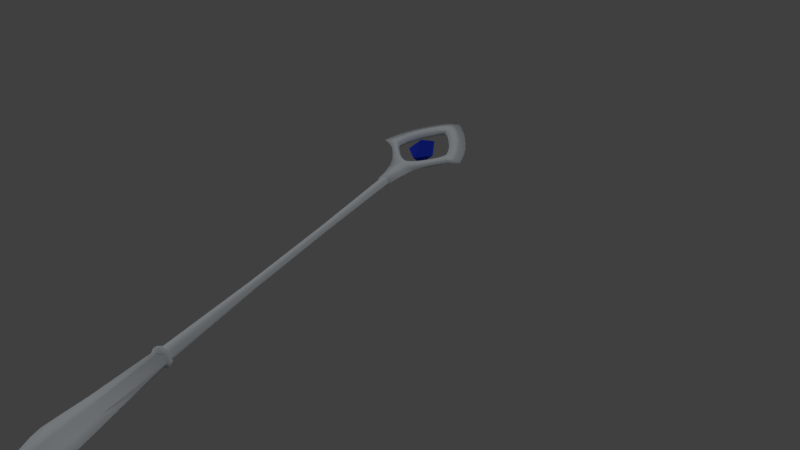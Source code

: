 # Source: Staff.blend  (saved by Blender 2.72.0; exported with 4.5.12 LTS)
import bpy
from mathutils import Matrix  # noqa: F401  (used for matrix-valued properties, if any)

bpy.ops.wm.read_factory_settings(use_empty=True)
scene = bpy.context.scene
scene.name = 'Scene'

# ---- collections
col_collection_1 = bpy.data.collections.new('Collection 1'); scene.collection.children.link(col_collection_1)

# ---- materials (node trees are filled in below, after node groups)
mat_staff_materiale = bpy.data.materials.new('Staff materiale')
mat_staff_materiale.alpha_threshold = 0.0
mat_staff_materiale.use_transparent_shadow = False
mat_staff_materiale.preview_render_type = 'CUBE'
mat_staff_materiale.diffuse_color = (0.6963, 0.753, 0.8, 1.0)
mat_staff_materiale.specular_color = (0.2109, 0.2258, 0.2738)
mat_staff_materiale.roughness = 0.5
mat_staff_materiale.specular_intensity = 0.187
mat_crystal_material = bpy.data.materials.new('Crystal material')
mat_crystal_material.alpha_threshold = 0.0
mat_crystal_material.use_transparent_shadow = False
mat_crystal_material.preview_render_type = 'CUBE'
mat_crystal_material.diffuse_color = (0.01684, 0.0406, 0.5926, 1.0)
mat_crystal_material.specular_color = (0.08194, 0.144, 1.0)
mat_crystal_material.roughness = 0.5
mat_crystal_material.specular_intensity = 0.27

# ---- material node trees

# ---- world
world_world = bpy.data.worlds.new('World'); scene.world = world_world
world_world.color = (0.05088, 0.05088, 0.05088)
world_world.use_sun_shadow = False
world_world.sun_shadow_jitter_overblur = 0.0
world_world.cycles.sampling_method = 'MANUAL'
world_world.cycles.sample_map_resolution = 256

# ---- cameras
cam_camera = bpy.data.cameras.new('Camera')
cam_camera.clip_end = 100.0
cam_camera.lens = 35.0
cam_camera.sensor_width = 32.0
cam_camera.sensor_height = 18.0
cam_camera.ortho_scale = 7.314
cam_camera.dof.focus_distance = 0.0
cam_camera.dof.aperture_fstop = 128.0

# ---- lights
light_lamp_002 = bpy.data.lights.new('Lamp.002', 'POINT')
light_lamp_002.transmission_factor = 0.0
light_lamp_002.cutoff_distance = 30.0
light_lamp_002.energy = 100.0
light_lamp_002.shadow_buffer_clip_start = 1.001
light_lamp_002.shadow_soft_size = 0.1
light_lamp_002.shadow_maximum_resolution = 0.006
light_lamp_002.use_absolute_resolution = True
light_lamp_002.cycles.use_multiple_importance_sampling = False
light_lamp_001 = bpy.data.lights.new('Lamp.001', 'POINT')
light_lamp_001.transmission_factor = 0.0
light_lamp_001.cutoff_distance = 30.0
light_lamp_001.energy = 100.0
light_lamp_001.shadow_buffer_clip_start = 1.001
light_lamp_001.shadow_soft_size = 0.1
light_lamp_001.shadow_maximum_resolution = 0.006
light_lamp_001.use_absolute_resolution = True
light_lamp_001.cycles.use_multiple_importance_sampling = False
light_lamp = bpy.data.lights.new('Lamp', 'POINT')
light_lamp.transmission_factor = 0.0
light_lamp.cutoff_distance = 30.0
light_lamp.energy = 100.0
light_lamp.shadow_buffer_clip_start = 1.001
light_lamp.shadow_soft_size = 0.1
light_lamp.shadow_maximum_resolution = 0.006
light_lamp.use_absolute_resolution = True
light_lamp.cycles.use_multiple_importance_sampling = False

# ---- meshes
me_cube = bpy.data.meshes.new('Cube')
me_cube.from_pydata([(0.01459, -0.9101, 0.01404), (0.01061, 0.07517, 0.009652), (0.005664, 0.07517, 0.01358), (0.007979, -0.9101, 0.01952), (0.0195, -0.9101, 0.007702), (0.01444, 0.07517, 0.004835), (0.009012, -0.5817, 0.008547), (0.008175, -0.2533, 0.007614), (0.004896, -0.5817, 0.01192), (0.004407, -0.2533, 0.01066), (0.0121, -0.5817, 0.004588), (0.01104, -0.2533, 0.003971), (-3.139e-10, -0.9101, 0.02296), (-3.058e-10, 0.07517, 0.01524), (-0.01459, -0.9101, 0.01404), (-0.01061, 0.07517, 0.009652), (-0.005664, 0.07517, 0.01358), (-0.007979, -0.9101, 0.01952), (-0.0195, -0.9101, 0.007702), (-0.01444, 0.07517, 0.004835), (-2.587e-10, -0.2533, 0.01221), (-3.013e-10, -0.5817, 0.01386), (-0.009012, -0.5817, 0.008547), (-0.008175, -0.2533, 0.007614), (-0.004896, -0.5817, 0.01192), (-0.004407, -0.2533, 0.01066), (-0.0121, -0.5817, 0.004588), (-0.01104, -0.2533, 0.003971), (0.02236, -0.9101, -5.687e-11), (0.01642, 0.07517, -9.874e-11), (0.01459, -0.9101, -0.01404), (0.01061, 0.07517, -0.009652), (0.005664, 0.07517, -0.01358), (0.007979, -0.9101, -0.01952), (0.0195, -0.9101, -0.007702), (0.01444, 0.07517, -0.004835), (0.01384, -0.5817, 3.593e-11), (0.0126, -0.2533, -1.587e-10), (0.009012, -0.5817, -0.008547), (0.008175, -0.2533, -0.007614), (0.004896, -0.5817, -0.01192), (0.004407, -0.2533, -0.01066), (0.0121, -0.5817, -0.004588), (0.01104, -0.2533, -0.003971), (-3.139e-10, -0.9101, -0.02296), (-0.02236, -0.9101, -5.687e-11), (-3.058e-10, 0.07517, -0.01524), (-0.01642, 0.07517, -9.874e-11), (-0.01459, -0.9101, -0.01404), (-0.01061, 0.07517, -0.009652), (-0.005664, 0.07517, -0.01358), (-0.007979, -0.9101, -0.01952), (-0.0195, -0.9101, -0.007702), (-0.01444, 0.07517, -0.004835), (-2.587e-10, -0.2533, -0.01221), (-3.013e-10, -0.5817, -0.01386), (-0.01384, -0.5817, 3.593e-11), (-0.0126, -0.2533, -1.587e-10), (-0.009012, -0.5817, -0.008547), (-0.008175, -0.2533, -0.007614), (-0.004896, -0.5817, -0.01192), (-0.004407, -0.2533, -0.01066), (-0.0121, -0.5817, -0.004588), (-0.01104, -0.2533, -0.003971), (0.01509, 0.2019, 0.0147), (0.02841, 0.2106, 0.0147), (0.04209, 0.2231, 0.0147), (0.06552, 0.25, 0.0147), (0.0816, 0.2722, 0.0147), (0.08944, 0.2875, 0.0147), (0.09478, 0.3032, 0.0147), (0.09104, 0.3212, 0.0147), (0.08719, 0.3381, 0.0147), (0.07727, 0.3641, 0.0147), (0.06346, 0.3937, 0.0147), (0.05028, 0.4156, 0.0147), (0.03854, 0.4335, 0.0147), (0.02607, 0.4517, 0.0147), (0.01278, 0.4655, 0.0147), (-3.139e-10, 0.0742, 0.02345), (-3.139e-10, 0.1121, 0.01849), (-3.139e-10, 0.1702, 0.01577), (-3.139e-10, 0.1956, 0.0147), (-0.01509, 0.2019, 0.0147), (-0.02841, 0.2106, 0.0147), (-0.04209, 0.2231, 0.0147), (-0.06552, 0.25, 0.0147), (-0.0816, 0.2722, 0.0147), (-0.08944, 0.2875, 0.0147), (-0.09478, 0.3032, 0.0147), (-0.09104, 0.3212, 0.0147), (-0.08719, 0.3381, 0.0147), (-0.07727, 0.3641, 0.0147), (-0.06346, 0.3937, 0.0147), (-0.05028, 0.4156, 0.0147), (-0.03854, 0.4335, 0.0147), (-0.02607, 0.4517, 0.0147), (-0.01278, 0.4655, 0.0147), (-3.139e-10, 0.4766, 0.0147), (0.02477, 0.07099, -1.311e-10), (0.02783, 0.1097, -1.311e-10), (0.03722, 0.154, -1.311e-10), (0.04009, 0.1682, -1.311e-10), (0.04637, 0.1834, -1.311e-10), (0.01509, 0.2019, -0.0147), (0.02841, 0.2106, -0.0147), (0.05428, 0.2022, -1.311e-10), (0.06318, 0.2185, -1.311e-10), (0.04209, 0.2231, -0.0147), (0.06552, 0.25, -0.0147), (0.08079, 0.2463, -1.311e-10), (0.1002, 0.2717, -1.311e-10), (0.0816, 0.2722, -0.0147), (0.08944, 0.2875, -0.0147), (0.1178, 0.2871, -1.311e-10), (0.1493, 0.3043, -1.311e-10), (0.09478, 0.3032, -0.0147), (0.09104, 0.3212, -0.0147), (0.1361, 0.3529, -1.311e-10), (0.1176, 0.3982, -1.311e-10), (0.08719, 0.3381, -0.0147), (0.07727, 0.3641, -0.0147), (0.09967, 0.432, -1.311e-10), (0.08256, 0.4601, -1.311e-10), (0.06346, 0.3937, -0.0147), (0.05028, 0.4156, -0.0147), (0.06036, 0.4915, -1.311e-10), (0.04384, 0.5126, -1.311e-10), (0.03854, 0.4335, -0.0147), (0.02607, 0.4517, -0.0147), (0.02878, 0.53, -1.311e-10), (0.01554, 0.5427, -1.311e-10), (0.01278, 0.4655, -0.0147), (0.01543, 0.2215, -1.311e-10), (0.02762, 0.2275, -1.311e-10), (0.04297, 0.2399, -1.311e-10), (0.06096, 0.262, -1.311e-10), (0.07604, 0.2807, -1.311e-10), (0.08254, 0.2938, -1.311e-10), (0.0872, 0.3065, -1.311e-10), (0.08484, 0.3208, -1.311e-10), (0.08104, 0.3363, -1.311e-10), (0.07237, 0.3587, -1.311e-10), (0.06081, 0.3843, -1.311e-10), (0.0487, 0.4028, -1.311e-10), (0.03781, 0.4205, -1.311e-10), (0.02577, 0.4362, -1.311e-10), (0.01451, 0.4487, -1.311e-10), (-0.02477, 0.07099, -1.311e-10), (-3.139e-10, 0.0742, -0.02345), (-3.139e-10, 0.1121, -0.01849), (-0.02783, 0.1097, -1.311e-10), (-0.03722, 0.154, -1.311e-10), (-3.139e-10, 0.1702, -0.01577), (-3.139e-10, 0.1956, -0.0147), (-0.04009, 0.1682, -1.311e-10), (-0.04637, 0.1834, -1.311e-10), (-0.01509, 0.2019, -0.0147), (-0.02841, 0.2106, -0.0147), (-0.05428, 0.2022, -1.311e-10), (-0.06318, 0.2185, -1.311e-10), (-0.04209, 0.2231, -0.0147), (-0.06552, 0.25, -0.0147), (-0.08079, 0.2463, -1.311e-10), (-0.1002, 0.2717, -1.311e-10), (-0.0816, 0.2722, -0.0147), (-0.08944, 0.2875, -0.0147), (-0.1178, 0.2871, -1.311e-10), (-0.1493, 0.3043, -1.311e-10), (-0.09478, 0.3032, -0.0147), (-0.09104, 0.3212, -0.0147), (-0.1361, 0.3529, -1.311e-10), (-0.1176, 0.3982, -1.311e-10), (-0.08719, 0.3381, -0.0147), (-0.07727, 0.3641, -0.0147), (-0.09967, 0.432, -1.311e-10), (-0.08256, 0.4601, -1.311e-10), (-0.06346, 0.3937, -0.0147), (-0.05028, 0.4156, -0.0147), (-0.06036, 0.4915, -1.311e-10), (-0.04384, 0.5126, -1.311e-10), (-0.03854, 0.4335, -0.0147), (-0.02607, 0.4517, -0.0147), (-0.02878, 0.53, -1.311e-10), (-0.01554, 0.5427, -1.311e-10), (-3.139e-10, 0.5535, -1.311e-10), (-0.01278, 0.4655, -0.0147), (-3.139e-10, 0.4766, -0.0147), (-3.139e-10, 0.2189, -1.311e-10), (-0.01543, 0.2215, -1.311e-10), (-0.02762, 0.2275, -1.311e-10), (-0.04297, 0.2399, -1.311e-10), (-0.06096, 0.262, -1.311e-10), (-0.07604, 0.2807, -1.311e-10), (-0.08254, 0.2938, -1.311e-10), (-0.0872, 0.3065, -1.311e-10), (-0.08484, 0.3208, -1.311e-10), (-0.08104, 0.3363, -1.311e-10), (-0.07237, 0.3587, -1.311e-10), (-0.06081, 0.3843, -1.311e-10), (-0.0487, 0.4028, -1.311e-10), (-0.03781, 0.4205, -1.311e-10), (-0.02577, 0.4362, -1.311e-10), (-0.01451, 0.4487, -1.311e-10), (-3.139e-10, 0.4575, -1.311e-10), (0.01988, -0.9079, 0.02147), (0.02135, -0.9176, 0.02102), (0.01758, -0.9228, 0.01545), (0.03458, -1.13, 0.01352), (0.03946, -1.211, 0.01311), (0.03588, -1.263, 0.01258), (0.02154, -1.335, 0.009694), (-3.139e-10, -0.9175, 0.03332), (-3.139e-10, -0.908, 0.03332), (-0.01988, -0.9079, 0.02147), (-0.02135, -0.9176, 0.02102), (-3.139e-10, -0.923, 0.01845), (-0.01758, -0.9228, 0.01545), (-3.139e-10, -1.164, 0.01845), (-0.03458, -1.13, 0.01352), (-3.139e-10, -1.22, 0.01845), (-0.03946, -1.211, 0.01311), (-3.139e-10, -1.252, 0.01845), (-0.03588, -1.263, 0.01258), (-3.139e-10, -1.342, 0.01845), (-0.02154, -1.335, 0.009694), (0.03246, -0.908, -1.311e-10), (0.03251, -0.9172, -1.311e-10), (0.01988, -0.9079, -0.02147), (0.02135, -0.9176, -0.02102), (0.02448, -0.9211, -1.311e-10), (0.01758, -0.9228, -0.01545), (0.05374, -1.166, -1.311e-10), (0.03458, -1.13, -0.01352), (0.05955, -1.22, -1.311e-10), (0.03946, -1.211, -0.01311), (0.05642, -1.252, -1.311e-10), (0.03588, -1.263, -0.01258), (0.03428, -1.342, -1.311e-10), (0.02154, -1.335, -0.009694), (-3.139e-10, -0.9175, -1.311e-10), (-3.139e-10, -0.908, -1.311e-10), (-0.03246, -0.908, -1.311e-10), (-0.03251, -0.9172, -1.311e-10), (-3.139e-10, -0.9175, -0.03332), (-3.139e-10, -0.908, -0.03332), (-0.01988, -0.9079, -0.02147), (-0.02135, -0.9176, -0.02102), (-3.139e-10, -0.923, -1.311e-10), (-0.02448, -0.9211, -1.311e-10), (-3.139e-10, -0.923, -0.01845), (-0.01758, -0.9228, -0.01545), (-3.139e-10, -1.164, -1.311e-10), (-0.05374, -1.166, -1.311e-10), (-3.139e-10, -1.164, -0.01845), (-0.03458, -1.13, -0.01352), (-3.139e-10, -1.22, -1.311e-10), (-0.05955, -1.22, -1.311e-10), (-3.139e-10, -1.22, -0.01845), (-0.03946, -1.211, -0.01311), (-3.139e-10, -1.252, -1.311e-10), (-0.05642, -1.252, -1.311e-10), (-3.139e-10, -1.252, -0.01845), (-0.03588, -1.263, -0.01258), (-3.139e-10, -1.342, -1.311e-10), (-0.03428, -1.342, -1.311e-10), (-3.139e-10, -1.342, -0.01845), (-0.02154, -1.335, -0.009694), (-3.139e-10, -1.394, -1.311e-10), (-3.139e-10, 0.06554, -1.311e-10)], [], [(11, 37, 29, 5), (9, 7, 1, 2), (20, 9, 2, 13), (7, 11, 5, 1), (4, 28, 36, 10), (10, 36, 37, 11), (3, 0, 6, 8), (8, 6, 7, 9), (12, 3, 8, 21), (21, 8, 9, 20), (0, 4, 10, 6), (6, 10, 11, 7), (27, 19, 47, 57), (25, 16, 15, 23), (20, 13, 16, 25), (23, 15, 19, 27), (18, 26, 56, 45), (26, 27, 57, 56), (17, 24, 22, 14), (24, 25, 23, 22), (12, 21, 24, 17), (21, 20, 25, 24), (14, 22, 26, 18), (22, 23, 27, 26), (43, 35, 29, 37), (41, 32, 31, 39), (54, 46, 32, 41), (39, 31, 35, 43), (34, 42, 36, 28), (42, 43, 37, 36), (33, 40, 38, 30), (40, 41, 39, 38), (44, 55, 40, 33), (55, 54, 41, 40), (30, 38, 42, 34), (38, 39, 43, 42), (63, 57, 47, 53), (61, 59, 49, 50), (54, 61, 50, 46), (59, 63, 53, 49), (52, 45, 56, 62), (62, 56, 57, 63), (51, 48, 58, 60), (60, 58, 59, 61), (44, 51, 60, 55), (55, 60, 61, 54), (48, 52, 62, 58), (58, 62, 63, 59), (100, 80, 79, 99), (106, 65, 64, 103), (101, 81, 80, 100), (102, 82, 81, 101), (114, 69, 68, 111), (107, 66, 65, 106), (110, 67, 66, 107), (103, 64, 82, 102), (122, 73, 72, 119), (115, 70, 69, 114), (118, 71, 70, 115), (111, 68, 67, 110), (130, 77, 76, 127), (123, 74, 73, 122), (126, 75, 74, 123), (119, 72, 71, 118), (131, 78, 77, 130), (98, 78, 131, 185), (127, 76, 75, 126), (77, 78, 147, 146), (69, 70, 139, 138), (72, 73, 142, 141), (78, 98, 204, 147), (64, 65, 134, 133), (71, 72, 141, 140), (82, 64, 133, 188), (70, 71, 140, 139), (73, 74, 143, 142), (75, 76, 145, 144), (65, 66, 135, 134), (67, 68, 137, 136), (74, 75, 144, 143), (66, 67, 136, 135), (76, 77, 146, 145), (68, 69, 138, 137), (151, 148, 79, 80), (159, 156, 83, 84), (152, 151, 80, 81), (155, 152, 81, 82), (167, 164, 87, 88), (160, 159, 84, 85), (163, 160, 85, 86), (156, 155, 82, 83), (175, 172, 91, 92), (168, 167, 88, 89), (171, 168, 89, 90), (164, 163, 86, 87), (183, 180, 95, 96), (176, 175, 92, 93), (179, 176, 93, 94), (172, 171, 90, 91), (184, 183, 96, 97), (98, 185, 184, 97), (180, 179, 94, 95), (96, 202, 203, 97), (88, 194, 195, 89), (91, 197, 198, 92), (97, 203, 204, 98), (83, 189, 190, 84), (90, 196, 197, 91), (82, 188, 189, 83), (89, 195, 196, 90), (92, 198, 199, 93), (94, 200, 201, 95), (84, 190, 191, 85), (86, 192, 193, 87), (93, 199, 200, 94), (85, 191, 192, 86), (95, 201, 202, 96), (87, 193, 194, 88), (100, 99, 149, 150), (106, 103, 104, 105), (101, 100, 150, 153), (102, 101, 153, 154), (114, 111, 112, 113), (107, 106, 105, 108), (110, 107, 108, 109), (103, 102, 154, 104), (122, 119, 120, 121), (115, 114, 113, 116), (118, 115, 116, 117), (111, 110, 109, 112), (130, 127, 128, 129), (123, 122, 121, 124), (126, 123, 124, 125), (119, 118, 117, 120), (131, 130, 129, 132), (187, 185, 131, 132), (127, 126, 125, 128), (129, 146, 147, 132), (113, 138, 139, 116), (120, 141, 142, 121), (132, 147, 204, 187), (104, 133, 134, 105), (117, 140, 141, 120), (154, 188, 133, 104), (116, 139, 140, 117), (121, 142, 143, 124), (125, 144, 145, 128), (105, 134, 135, 108), (109, 136, 137, 112), (124, 143, 144, 125), (108, 135, 136, 109), (128, 145, 146, 129), (112, 137, 138, 113), (151, 150, 149, 148), (159, 158, 157, 156), (152, 153, 150, 151), (155, 154, 153, 152), (167, 166, 165, 164), (160, 161, 158, 159), (163, 162, 161, 160), (156, 157, 154, 155), (175, 174, 173, 172), (168, 169, 166, 167), (171, 170, 169, 168), (164, 165, 162, 163), (183, 182, 181, 180), (176, 177, 174, 175), (179, 178, 177, 176), (172, 173, 170, 171), (184, 186, 182, 183), (187, 186, 184, 185), (180, 181, 178, 179), (182, 186, 203, 202), (166, 169, 195, 194), (173, 174, 198, 197), (186, 187, 204, 203), (157, 158, 190, 189), (170, 173, 197, 196), (154, 157, 189, 188), (169, 170, 196, 195), (174, 177, 199, 198), (178, 181, 201, 200), (158, 161, 191, 190), (162, 165, 193, 192), (177, 178, 200, 199), (161, 162, 192, 191), (181, 182, 202, 201), (165, 166, 194, 193), (213, 205, 226, 241), (205, 206, 227, 226), (206, 205, 213, 212), (206, 212, 216, 207), (227, 206, 207, 230), (207, 216, 218, 208), (230, 207, 208, 232), (208, 218, 220, 209), (232, 208, 209, 234), (209, 220, 222, 210), (234, 209, 210, 236), (210, 222, 224, 211), (236, 210, 211, 238), (211, 224, 268), (238, 211, 268), (212, 240, 241, 213), (213, 241, 242, 214), (214, 242, 243, 215), (215, 212, 213, 214), (215, 217, 216, 212), (243, 249, 217, 215), (212, 216, 248, 240), (217, 219, 218, 216), (249, 253, 219, 217), (216, 218, 252, 248), (219, 221, 220, 218), (253, 257, 221, 219), (218, 220, 256, 252), (221, 223, 222, 220), (257, 261, 223, 221), (220, 222, 260, 256), (223, 225, 224, 222), (261, 265, 225, 223), (222, 224, 264, 260), (225, 268, 224), (265, 268, 225), (224, 268, 264), (245, 241, 226, 228), (228, 226, 227, 229), (240, 248, 230, 227), (240, 227, 226, 241), (229, 244, 245, 228), (248, 252, 232, 230), (229, 231, 250, 244), (227, 230, 231, 229), (252, 256, 234, 232), (231, 233, 254, 250), (230, 232, 233, 231), (256, 260, 236, 234), (233, 235, 258, 254), (232, 234, 235, 233), (260, 264, 238, 236), (235, 237, 262, 258), (234, 236, 237, 235), (237, 239, 266, 262), (236, 238, 239, 237), (264, 268, 238), (239, 268, 266), (238, 268, 239), (244, 245, 241, 240), (245, 246, 242, 241), (246, 247, 243, 242), (240, 243, 249, 248), (240, 241, 242, 243), (247, 246, 245, 244), (248, 249, 253, 252), (247, 244, 250, 251), (243, 247, 251, 249), (244, 240, 248, 250), (252, 253, 257, 256), (251, 250, 254, 255), (249, 251, 255, 253), (250, 248, 252, 254), (256, 257, 261, 260), (255, 254, 258, 259), (253, 255, 259, 257), (254, 252, 256, 258), (260, 261, 265, 264), (259, 258, 262, 263), (257, 259, 263, 261), (258, 256, 260, 262), (263, 262, 266, 267), (261, 263, 267, 265), (262, 260, 264, 266), (264, 265, 268), (267, 266, 268), (265, 267, 268), (266, 264, 268), (148, 149, 269), (149, 99, 269), (79, 148, 269), (99, 79, 269)])
me_cube.polygons.foreach_set('use_smooth', [True] * 280)
_uv = me_cube.uv_layers.new(name='UVMap')
_uv.uv.foreach_set('vector', [0.3818, 0.5823, 0.3826, 0.5823, 0.3846, 0.7492, 0.3836, 0.7492, 0.3785, 0.5823, 0.3804, 0.5823, 0.3816, 0.7492, 0.3791, 0.7492, 0.3762, 0.5823, 0.3785, 0.5823, 0.3791, 0.7492, 0.3762, 0.7492, 0.3804, 0.5823, 0.3818, 0.5823, 0.3836, 0.7492, 0.3816, 0.7492, 0.3861, 0.2484, 0.3876, 0.2484, 0.3832, 0.4153, 0.3824, 0.4153, 0.3824, 0.4153, 0.3832, 0.4153, 0.3826, 0.5823, 0.3818, 0.5823, 0.3803, 0.2484, 0.3836, 0.2484, 0.3808, 0.4153, 0.3787, 0.4153, 0.3787, 0.4153, 0.3808, 0.4153, 0.3804, 0.5823, 0.3785, 0.5823, 0.3762, 0.2484, 0.3803, 0.2484, 0.3787, 0.4153, 0.3762, 0.4153, 0.3762, 0.4153, 0.3787, 0.4153, 0.3785, 0.5823, 0.3762, 0.5823, 0.3836, 0.2484, 0.3861, 0.2484, 0.3824, 0.4153, 0.3808, 0.4153, 0.3808, 0.4153, 0.3824, 0.4153, 0.3818, 0.5823, 0.3804, 0.5823, 0.3706, 0.5823, 0.3689, 0.7492, 0.3679, 0.7492, 0.3698, 0.5823, 0.374, 0.5823, 0.3733, 0.7492, 0.3708, 0.7492, 0.3721, 0.5823, 0.3762, 0.5823, 0.3762, 0.7492, 0.3733, 0.7492, 0.374, 0.5823, 0.3721, 0.5823, 0.3708, 0.7492, 0.3689, 0.7492, 0.3706, 0.5823, 0.3663, 0.2484, 0.3701, 0.4153, 0.3692, 0.4153, 0.3648, 0.2484, 0.3701, 0.4153, 0.3706, 0.5823, 0.3698, 0.5823, 0.3692, 0.4153, 0.3722, 0.2484, 0.3737, 0.4153, 0.3716, 0.4153, 0.3688, 0.2484, 0.3737, 0.4153, 0.374, 0.5823, 0.3721, 0.5823, 0.3716, 0.4153, 0.3762, 0.2484, 0.3762, 0.4153, 0.3737, 0.4153, 0.3722, 0.2484, 0.3762, 0.4153, 0.3762, 0.5823, 0.374, 0.5823, 0.3737, 0.4153, 0.3688, 0.2484, 0.3716, 0.4153, 0.3701, 0.4153, 0.3663, 0.2484, 0.3716, 0.4153, 0.3721, 0.5823, 0.3706, 0.5823, 0.3701, 0.4153, 0.6311, 0.4151, 0.6328, 0.2477, 0.6338, 0.2477, 0.6319, 0.4151, 0.6277, 0.4151, 0.6283, 0.2477, 0.6308, 0.2477, 0.6296, 0.4151, 0.6254, 0.4151, 0.6254, 0.2477, 0.6283, 0.2477, 0.6277, 0.4151, 0.6296, 0.4151, 0.6308, 0.2477, 0.6328, 0.2477, 0.6311, 0.4151, 0.6354, 0.7499, 0.6316, 0.5825, 0.6325, 0.5825, 0.6368, 0.7499, 0.6316, 0.5825, 0.6311, 0.4151, 0.6319, 0.4151, 0.6325, 0.5825, 0.6295, 0.7499, 0.6279, 0.5825, 0.63, 0.5825, 0.6329, 0.7499, 0.6279, 0.5825, 0.6277, 0.4151, 0.6296, 0.4151, 0.63, 0.5825, 0.6254, 0.7499, 0.6254, 0.5825, 0.6279, 0.5825, 0.6295, 0.7499, 0.6254, 0.5825, 0.6254, 0.4151, 0.6277, 0.4151, 0.6279, 0.5825, 0.6329, 0.7499, 0.63, 0.5825, 0.6316, 0.5825, 0.6354, 0.7499, 0.63, 0.5825, 0.6296, 0.4151, 0.6311, 0.4151, 0.6316, 0.5825, 0.6198, 0.4151, 0.619, 0.4151, 0.6171, 0.2477, 0.6181, 0.2477, 0.6232, 0.4151, 0.6213, 0.4151, 0.62, 0.2477, 0.6225, 0.2477, 0.6254, 0.4151, 0.6232, 0.4151, 0.6225, 0.2477, 0.6254, 0.2477, 0.6213, 0.4151, 0.6198, 0.4151, 0.6181, 0.2477, 0.62, 0.2477, 0.6155, 0.7499, 0.614, 0.7499, 0.6184, 0.5825, 0.6193, 0.5825, 0.6193, 0.5825, 0.6184, 0.5825, 0.619, 0.4151, 0.6198, 0.4151, 0.6214, 0.7499, 0.618, 0.7499, 0.6208, 0.5825, 0.6229, 0.5825, 0.6229, 0.5825, 0.6208, 0.5825, 0.6213, 0.4151, 0.6232, 0.4151, 0.6254, 0.7499, 0.6214, 0.7499, 0.6229, 0.5825, 0.6254, 0.5825, 0.6254, 0.5825, 0.6229, 0.5825, 0.6232, 0.4151, 0.6254, 0.4151, 0.618, 0.7499, 0.6155, 0.7499, 0.6193, 0.5825, 0.6208, 0.5825, 0.6208, 0.5825, 0.6193, 0.5825, 0.6198, 0.4151, 0.6213, 0.4151, 0.3904, 0.7668, 0.3762, 0.768, 0.3762, 0.7487, 0.3888, 0.7471, 0.4038, 0.8138, 0.3907, 0.8181, 0.3839, 0.8136, 0.3998, 0.8042, 0.3951, 0.7893, 0.3762, 0.7975, 0.3762, 0.768, 0.3904, 0.7668, 0.3966, 0.7965, 0.3762, 0.8105, 0.3762, 0.7975, 0.3951, 0.7893, 0.4361, 0.857, 0.4217, 0.8572, 0.4177, 0.8494, 0.4272, 0.8491, 0.4083, 0.8221, 0.3976, 0.8244, 0.3907, 0.8181, 0.4038, 0.8138, 0.4173, 0.8362, 0.4095, 0.8381, 0.3976, 0.8244, 0.4083, 0.8221, 0.3998, 0.8042, 0.3839, 0.8136, 0.3762, 0.8105, 0.3966, 0.7965, 0.4269, 0.9306, 0.4155, 0.8961, 0.4205, 0.8829, 0.436, 0.9135, 0.4521, 0.8657, 0.4244, 0.8651, 0.4217, 0.8572, 0.4361, 0.857, 0.4454, 0.8904, 0.4225, 0.8743, 0.4244, 0.8651, 0.4521, 0.8657, 0.4272, 0.8491, 0.4177, 0.8494, 0.4095, 0.8381, 0.4173, 0.8362, 0.3908, 0.9804, 0.3895, 0.9406, 0.3958, 0.9314, 0.3985, 0.9716, 0.4182, 0.9449, 0.4085, 0.9112, 0.4155, 0.8961, 0.4269, 0.9306, 0.4069, 0.9609, 0.4018, 0.9223, 0.4085, 0.9112, 0.4182, 0.9449, 0.436, 0.9135, 0.4205, 0.8829, 0.4225, 0.8743, 0.4454, 0.8904, 0.3841, 0.9869, 0.3827, 0.9476, 0.3895, 0.9406, 0.3908, 0.9804, 0.3762, 0.9533, 0.3827, 0.9476, 0.3841, 0.9869, 0.3762, 0.9924, 0.3985, 0.9716, 0.3958, 0.9314, 0.4018, 0.9223, 0.4069, 0.9609, 0.3895, 0.9406, 0.3827, 0.9476, 0.3836, 0.9391, 0.3893, 0.9327, 0.4217, 0.8572, 0.4244, 0.8651, 0.4205, 0.8668, 0.4182, 0.8604, 0.4205, 0.8829, 0.4155, 0.8961, 0.413, 0.8934, 0.4174, 0.882, 0.3827, 0.9476, 0.3762, 0.9533, 0.3762, 0.9436, 0.3836, 0.9391, 0.3839, 0.8136, 0.3907, 0.8181, 0.3903, 0.8266, 0.3841, 0.8236, 0.4225, 0.8743, 0.4205, 0.8829, 0.4174, 0.882, 0.4193, 0.8741, 0.3762, 0.8105, 0.3839, 0.8136, 0.3841, 0.8236, 0.3762, 0.8223, 0.4244, 0.8651, 0.4225, 0.8743, 0.4193, 0.8741, 0.4205, 0.8668, 0.4155, 0.8961, 0.4085, 0.9112, 0.4071, 0.9064, 0.413, 0.8934, 0.4018, 0.9223, 0.3958, 0.9314, 0.3954, 0.9248, 0.401, 0.9158, 0.3907, 0.8181, 0.3976, 0.8244, 0.3981, 0.8329, 0.3903, 0.8266, 0.4095, 0.8381, 0.4177, 0.8494, 0.4149, 0.8537, 0.4072, 0.8442, 0.4085, 0.9112, 0.4018, 0.9223, 0.401, 0.9158, 0.4071, 0.9064, 0.3976, 0.8244, 0.4095, 0.8381, 0.4072, 0.8442, 0.3981, 0.8329, 0.3958, 0.9314, 0.3895, 0.9406, 0.3893, 0.9327, 0.3954, 0.9248, 0.4177, 0.8494, 0.4217, 0.8572, 0.4182, 0.8604, 0.4149, 0.8537, 0.3621, 0.7668, 0.3636, 0.7471, 0.3762, 0.7487, 0.3762, 0.768, 0.3486, 0.8138, 0.3526, 0.8042, 0.3685, 0.8136, 0.3618, 0.8181, 0.3573, 0.7893, 0.3621, 0.7668, 0.3762, 0.768, 0.3762, 0.7975, 0.3558, 0.7965, 0.3573, 0.7893, 0.3762, 0.7975, 0.3762, 0.8105, 0.3163, 0.857, 0.3253, 0.8491, 0.3347, 0.8494, 0.3308, 0.8572, 0.3441, 0.8221, 0.3486, 0.8138, 0.3618, 0.8181, 0.3548, 0.8244, 0.3351, 0.8362, 0.3441, 0.8221, 0.3548, 0.8244, 0.3429, 0.8381, 0.3526, 0.8042, 0.3558, 0.7965, 0.3762, 0.8105, 0.3685, 0.8136, 0.3255, 0.9306, 0.3164, 0.9135, 0.3319, 0.8829, 0.3369, 0.8961, 0.3003, 0.8657, 0.3163, 0.857, 0.3308, 0.8572, 0.328, 0.8651, 0.307, 0.8904, 0.3003, 0.8657, 0.328, 0.8651, 0.3299, 0.8743, 0.3253, 0.8491, 0.3351, 0.8362, 0.3429, 0.8381, 0.3347, 0.8494, 0.3616, 0.9804, 0.3539, 0.9716, 0.3566, 0.9314, 0.363, 0.9406, 0.3342, 0.9449, 0.3255, 0.9306, 0.3369, 0.8961, 0.344, 0.9112, 0.3455, 0.9609, 0.3342, 0.9449, 0.344, 0.9112, 0.3507, 0.9223, 0.3164, 0.9135, 0.307, 0.8904, 0.3299, 0.8743, 0.3319, 0.8829, 0.3683, 0.9869, 0.3616, 0.9804, 0.363, 0.9406, 0.3697, 0.9476, 0.3762, 0.9533, 0.3762, 0.9924, 0.3683, 0.9869, 0.3697, 0.9476, 0.3539, 0.9716, 0.3455, 0.9609, 0.3507, 0.9223, 0.3566, 0.9314, 0.363, 0.9406, 0.3631, 0.9327, 0.3688, 0.9391, 0.3697, 0.9476, 0.3308, 0.8572, 0.3343, 0.8604, 0.3319, 0.8668, 0.328, 0.8651, 0.3319, 0.8829, 0.335, 0.882, 0.3394, 0.8934, 0.3369, 0.8961, 0.3697, 0.9476, 0.3688, 0.9391, 0.3762, 0.9436, 0.3762, 0.9533, 0.3685, 0.8136, 0.3684, 0.8236, 0.3622, 0.8266, 0.3618, 0.8181, 0.3299, 0.8743, 0.3331, 0.8741, 0.335, 0.882, 0.3319, 0.8829, 0.3762, 0.8105, 0.3762, 0.8223, 0.3684, 0.8236, 0.3685, 0.8136, 0.328, 0.8651, 0.3319, 0.8668, 0.3331, 0.8741, 0.3299, 0.8743, 0.3369, 0.8961, 0.3394, 0.8934, 0.3453, 0.9064, 0.344, 0.9112, 0.3507, 0.9223, 0.3515, 0.9158, 0.357, 0.9248, 0.3566, 0.9314, 0.3618, 0.8181, 0.3622, 0.8266, 0.3544, 0.8329, 0.3548, 0.8244, 0.3429, 0.8381, 0.3452, 0.8442, 0.3376, 0.8537, 0.3347, 0.8494, 0.344, 0.9112, 0.3453, 0.9064, 0.3515, 0.9158, 0.3507, 0.9223, 0.3548, 0.8244, 0.3544, 0.8329, 0.3452, 0.8442, 0.3429, 0.8381, 0.3566, 0.9314, 0.357, 0.9248, 0.3631, 0.9327, 0.363, 0.9406, 0.3347, 0.8494, 0.3376, 0.8537, 0.3343, 0.8604, 0.3308, 0.8572, 0.6396, 0.2301, 0.6381, 0.2498, 0.6254, 0.2482, 0.6254, 0.2289, 0.6531, 0.183, 0.6491, 0.1926, 0.6331, 0.1831, 0.6399, 0.1787, 0.6444, 0.2075, 0.6396, 0.2301, 0.6254, 0.2289, 0.6254, 0.1993, 0.6459, 0.2003, 0.6444, 0.2075, 0.6254, 0.1993, 0.6254, 0.1863, 0.6855, 0.1397, 0.6765, 0.1476, 0.667, 0.1473, 0.671, 0.1395, 0.6576, 0.1747, 0.6531, 0.183, 0.6399, 0.1787, 0.6469, 0.1723, 0.6666, 0.1605, 0.6576, 0.1747, 0.6469, 0.1723, 0.6588, 0.1586, 0.6491, 0.1926, 0.6459, 0.2003, 0.6254, 0.1863, 0.6331, 0.1831, 0.6762, 0.06585, 0.6854, 0.08307, 0.6699, 0.1137, 0.6648, 0.1005, 0.7015, 0.1309, 0.6855, 0.1397, 0.671, 0.1395, 0.6737, 0.1315, 0.6948, 0.1062, 0.7015, 0.1309, 0.6737, 0.1315, 0.6718, 0.1223, 0.6765, 0.1476, 0.6666, 0.1605, 0.6588, 0.1586, 0.667, 0.1473, 0.6401, 0.0159, 0.6478, 0.02479, 0.6451, 0.06509, 0.6387, 0.05584, 0.6675, 0.05152, 0.6762, 0.06585, 0.6648, 0.1005, 0.6578, 0.08536, 0.6562, 0.03552, 0.6675, 0.05152, 0.6578, 0.08536, 0.6511, 0.07423, 0.6854, 0.08307, 0.6948, 0.1062, 0.6718, 0.1223, 0.6699, 0.1137, 0.6334, 0.009436, 0.6401, 0.0159, 0.6387, 0.05584, 0.6319, 0.04879, 0.6254, 0.0431, 0.6254, 0.003917, 0.6334, 0.009436, 0.6319, 0.04879, 0.6478, 0.02479, 0.6562, 0.03552, 0.6511, 0.07423, 0.6451, 0.06509, 0.6387, 0.05584, 0.6386, 0.06374, 0.6328, 0.05736, 0.6319, 0.04879, 0.671, 0.1395, 0.6675, 0.1363, 0.6699, 0.1298, 0.6737, 0.1315, 0.6699, 0.1137, 0.6667, 0.1146, 0.6623, 0.1032, 0.6648, 0.1005, 0.6319, 0.04879, 0.6328, 0.05736, 0.6254, 0.05288, 0.6254, 0.0431, 0.6331, 0.1831, 0.6333, 0.1731, 0.6395, 0.1701, 0.6399, 0.1787, 0.6718, 0.1223, 0.6687, 0.1225, 0.6667, 0.1146, 0.6699, 0.1137, 0.6254, 0.1863, 0.6254, 0.1744, 0.6333, 0.1731, 0.6331, 0.1831, 0.6737, 0.1315, 0.6699, 0.1298, 0.6687, 0.1225, 0.6718, 0.1223, 0.6648, 0.1005, 0.6623, 0.1032, 0.6564, 0.09018, 0.6578, 0.08536, 0.6511, 0.07423, 0.6502, 0.08075, 0.6447, 0.07171, 0.6451, 0.06509, 0.6399, 0.1787, 0.6395, 0.1701, 0.6473, 0.1638, 0.6469, 0.1723, 0.6588, 0.1586, 0.6565, 0.1525, 0.6642, 0.143, 0.667, 0.1473, 0.6578, 0.08536, 0.6564, 0.09018, 0.6502, 0.08075, 0.6511, 0.07423, 0.6469, 0.1723, 0.6473, 0.1638, 0.6565, 0.1525, 0.6588, 0.1586, 0.6451, 0.06509, 0.6447, 0.07171, 0.6386, 0.06374, 0.6387, 0.05584, 0.667, 0.1473, 0.6642, 0.143, 0.6675, 0.1363, 0.671, 0.1395, 0.6112, 0.2301, 0.6254, 0.2289, 0.6254, 0.2482, 0.6128, 0.2498, 0.5978, 0.183, 0.611, 0.1787, 0.6177, 0.1831, 0.6018, 0.1926, 0.6065, 0.2075, 0.6254, 0.1993, 0.6254, 0.2289, 0.6112, 0.2301, 0.605, 0.2003, 0.6254, 0.1863, 0.6254, 0.1993, 0.6065, 0.2075, 0.5654, 0.1397, 0.5799, 0.1395, 0.5838, 0.1473, 0.5743, 0.1476, 0.5932, 0.1747, 0.604, 0.1723, 0.611, 0.1787, 0.5978, 0.183, 0.5843, 0.1605, 0.592, 0.1586, 0.604, 0.1723, 0.5932, 0.1747, 0.6018, 0.1926, 0.6177, 0.1831, 0.6254, 0.1863, 0.605, 0.2003, 0.5746, 0.06585, 0.5861, 0.1005, 0.581, 0.1137, 0.5655, 0.08307, 0.5493, 0.1309, 0.5771, 0.1315, 0.5799, 0.1395, 0.5654, 0.1397, 0.556, 0.1062, 0.579, 0.1223, 0.5771, 0.1315, 0.5493, 0.1309, 0.5743, 0.1476, 0.5838, 0.1473, 0.592, 0.1586, 0.5843, 0.1605, 0.6108, 0.0159, 0.6121, 0.05584, 0.6058, 0.06509, 0.6031, 0.02479, 0.5834, 0.05152, 0.5931, 0.08536, 0.5861, 0.1005, 0.5746, 0.06585, 0.5947, 0.03552, 0.5998, 0.07423, 0.5931, 0.08536, 0.5834, 0.05152, 0.5655, 0.08307, 0.581, 0.1137, 0.579, 0.1223, 0.556, 0.1062, 0.6175, 0.009436, 0.6189, 0.04879, 0.6121, 0.05584, 0.6108, 0.0159, 0.6254, 0.0431, 0.6189, 0.04879, 0.6175, 0.009436, 0.6254, 0.003917, 0.6031, 0.02479, 0.6058, 0.06509, 0.5998, 0.07423, 0.5947, 0.03552, 0.6121, 0.05584, 0.6189, 0.04879, 0.618, 0.05736, 0.6123, 0.06374, 0.5799, 0.1395, 0.5771, 0.1315, 0.581, 0.1298, 0.5834, 0.1363, 0.581, 0.1137, 0.5861, 0.1005, 0.5885, 0.1032, 0.5841, 0.1146, 0.6189, 0.04879, 0.6254, 0.0431, 0.6254, 0.05288, 0.618, 0.05736, 0.6177, 0.1831, 0.611, 0.1787, 0.6114, 0.1701, 0.6176, 0.1731, 0.579, 0.1223, 0.581, 0.1137, 0.5841, 0.1146, 0.5822, 0.1225, 0.6254, 0.1863, 0.6177, 0.1831, 0.6176, 0.1731, 0.6254, 0.1744, 0.5771, 0.1315, 0.579, 0.1223, 0.5822, 0.1225, 0.581, 0.1298, 0.5861, 0.1005, 0.5931, 0.08536, 0.5944, 0.09018, 0.5885, 0.1032, 0.5998, 0.07423, 0.6058, 0.06509, 0.6062, 0.07171, 0.6006, 0.08075, 0.611, 0.1787, 0.604, 0.1723, 0.6035, 0.1638, 0.6114, 0.1701, 0.592, 0.1586, 0.5838, 0.1473, 0.5867, 0.143, 0.5944, 0.1525, 0.5931, 0.08536, 0.5998, 0.07423, 0.6006, 0.08075, 0.5944, 0.09018, 0.604, 0.1723, 0.592, 0.1586, 0.5944, 0.1525, 0.6035, 0.1638, 0.6058, 0.06509, 0.6121, 0.05584, 0.6123, 0.06374, 0.6062, 0.07171, 0.5838, 0.1473, 0.5799, 0.1395, 0.5834, 0.1363, 0.5867, 0.143, 0.0, 0.0, 0.0, 0.0, 0.0, 0.0, 0.0, 0.0, 0.3863, 0.2495, 0.3871, 0.2446, 0.3927, 0.2448, 0.3927, 0.2495, 0.3871, 0.2446, 0.3863, 0.2495, 0.3762, 0.2495, 0.3762, 0.2447, 0.3871, 0.2446, 0.3762, 0.2447, 0.3762, 0.2419, 0.3851, 0.242, 0.3927, 0.2448, 0.3871, 0.2446, 0.3851, 0.242, 0.3887, 0.2428, 0.3851, 0.242, 0.3762, 0.2419, 0.3762, 0.1195, 0.3938, 0.1367, 0.3887, 0.2428, 0.3851, 0.242, 0.3938, 0.1367, 0.4035, 0.1186, 0.3938, 0.1367, 0.3762, 0.1195, 0.3762, 0.09073, 0.3963, 0.09527, 0.4035, 0.1186, 0.3938, 0.1367, 0.3963, 0.09527, 0.4065, 0.09077, 0.3963, 0.09527, 0.3762, 0.09073, 0.3762, 0.07461, 0.3945, 0.06919, 0.4065, 0.09077, 0.3963, 0.09527, 0.3945, 0.06919, 0.4049, 0.07464, 0.3945, 0.06919, 0.3762, 0.07461, 0.3762, 0.0288, 0.3872, 0.03223, 0.4049, 0.07464, 0.3945, 0.06919, 0.3872, 0.03223, 0.3936, 0.02884, 0.3872, 0.03223, 0.3762, 0.0288, 0.3762, 0.00253, 0.3936, 0.02884, 0.3872, 0.03223, 0.3762, 0.00253, 0.0, 0.0, 0.0, 0.0, 0.0, 0.0, 0.0, 0.0, 0.0, 0.0, 0.0, 0.0, 0.0, 0.0, 0.0, 0.0, 0.3661, 0.2495, 0.3597, 0.2495, 0.3597, 0.2448, 0.3654, 0.2446, 0.3654, 0.2446, 0.3762, 0.2447, 0.3762, 0.2495, 0.3661, 0.2495, 0.3654, 0.2446, 0.3673, 0.242, 0.3762, 0.2419, 0.3762, 0.2447, 0.3597, 0.2448, 0.3638, 0.2428, 0.3673, 0.242, 0.3654, 0.2446, 0.0, 0.0, 0.0, 0.0, 0.0, 0.0, 0.0, 0.0, 0.3673, 0.242, 0.3586, 0.1367, 0.3762, 0.1195, 0.3762, 0.2419, 0.3638, 0.2428, 0.3489, 0.1186, 0.3586, 0.1367, 0.3673, 0.242, 0.0, 0.0, 0.0, 0.0, 0.0, 0.0, 0.0, 0.0, 0.3586, 0.1367, 0.3562, 0.09527, 0.3762, 0.09073, 0.3762, 0.1195, 0.3489, 0.1186, 0.3459, 0.09077, 0.3562, 0.09527, 0.3586, 0.1367, 0.0, 0.0, 0.0, 0.0, 0.0, 0.0, 0.0, 0.0, 0.3562, 0.09527, 0.358, 0.06919, 0.3762, 0.07461, 0.3762, 0.09073, 0.3459, 0.09077, 0.3475, 0.07464, 0.358, 0.06919, 0.3562, 0.09527, 0.0, 0.0, 0.0, 0.0, 0.0, 0.0, 0.0, 0.0, 0.358, 0.06919, 0.3653, 0.03223, 0.3762, 0.0288, 0.3762, 0.07461, 0.3475, 0.07464, 0.3588, 0.02884, 0.3653, 0.03223, 0.358, 0.06919, 0.0, 0.0, 0.0, 0.0, 0.0, 0.0, 0.0, 0.0, 0.3653, 0.03223, 0.3762, 0.00253, 0.3762, 0.0288, 0.3588, 0.02884, 0.3762, 0.00253, 0.3653, 0.03223, 0.0, 0.0, 0.0, 0.0, 0.0, 0.0, 0.0, 0.0, 0.0, 0.0, 0.0, 0.0, 0.0, 0.0, 0.6356, 0.7487, 0.642, 0.7487, 0.642, 0.7535, 0.6363, 0.7537, 0.0, 0.0, 0.0, 0.0, 0.0, 0.0, 0.0, 0.0, 0.0, 0.0, 0.0, 0.0, 0.0, 0.0, 0.0, 0.0, 0.6363, 0.7537, 0.6254, 0.7536, 0.6254, 0.7487, 0.6356, 0.7487, 0.0, 0.0, 0.0, 0.0, 0.0, 0.0, 0.0, 0.0, 0.6363, 0.7537, 0.6344, 0.7563, 0.6254, 0.7564, 0.6254, 0.7536, 0.642, 0.7535, 0.6379, 0.7555, 0.6344, 0.7563, 0.6363, 0.7537, 0.0, 0.0, 0.0, 0.0, 0.0, 0.0, 0.0, 0.0, 0.6344, 0.7563, 0.6431, 0.8618, 0.6254, 0.8791, 0.6254, 0.7564, 0.6379, 0.7555, 0.6528, 0.88, 0.6431, 0.8618, 0.6344, 0.7563, 0.0, 0.0, 0.0, 0.0, 0.0, 0.0, 0.0, 0.0, 0.6431, 0.8618, 0.6455, 0.9034, 0.6254, 0.9079, 0.6254, 0.8791, 0.6528, 0.88, 0.6558, 0.9079, 0.6455, 0.9034, 0.6431, 0.8618, 0.0, 0.0, 0.0, 0.0, 0.0, 0.0, 0.0, 0.0, 0.6455, 0.9034, 0.6437, 0.9295, 0.6254, 0.9241, 0.6254, 0.9079, 0.6558, 0.9079, 0.6542, 0.9241, 0.6437, 0.9295, 0.6455, 0.9034, 0.6437, 0.9295, 0.6364, 0.9666, 0.6254, 0.97, 0.6254, 0.9241, 0.6542, 0.9241, 0.6429, 0.97, 0.6364, 0.9666, 0.6437, 0.9295, 0.0, 0.0, 0.0, 0.0, 0.0, 0.0, 0.6364, 0.9666, 0.6254, 0.9964, 0.6254, 0.97, 0.6429, 0.97, 0.6254, 0.9964, 0.6364, 0.9666, 0.0, 0.0, 0.0, 0.0, 0.0, 0.0, 0.0, 0.0, 0.0, 0.0, 0.0, 0.0, 0.0, 0.0, 0.0, 0.0, 0.6153, 0.7487, 0.6146, 0.7537, 0.6089, 0.7535, 0.6089, 0.7487, 0.0, 0.0, 0.0, 0.0, 0.0, 0.0, 0.0, 0.0, 0.0, 0.0, 0.0, 0.0, 0.0, 0.0, 0.0, 0.0, 0.6146, 0.7537, 0.6153, 0.7487, 0.6254, 0.7487, 0.6254, 0.7536, 0.0, 0.0, 0.0, 0.0, 0.0, 0.0, 0.0, 0.0, 0.6146, 0.7537, 0.6254, 0.7536, 0.6254, 0.7564, 0.6165, 0.7563, 0.6089, 0.7535, 0.6146, 0.7537, 0.6165, 0.7563, 0.613, 0.7555, 0.0, 0.0, 0.0, 0.0, 0.0, 0.0, 0.0, 0.0, 0.0, 0.0, 0.0, 0.0, 0.0, 0.0, 0.0, 0.0, 0.6165, 0.7563, 0.6254, 0.7564, 0.6254, 0.8791, 0.6078, 0.8618, 0.613, 0.7555, 0.6165, 0.7563, 0.6078, 0.8618, 0.598, 0.88, 0.0, 0.0, 0.0, 0.0, 0.0, 0.0, 0.0, 0.0, 0.0, 0.0, 0.0, 0.0, 0.0, 0.0, 0.0, 0.0, 0.6078, 0.8618, 0.6254, 0.8791, 0.6254, 0.9079, 0.6053, 0.9034, 0.598, 0.88, 0.6078, 0.8618, 0.6053, 0.9034, 0.5951, 0.9079, 0.0, 0.0, 0.0, 0.0, 0.0, 0.0, 0.0, 0.0, 0.0, 0.0, 0.0, 0.0, 0.0, 0.0, 0.0, 0.0, 0.6053, 0.9034, 0.6254, 0.9079, 0.6254, 0.9241, 0.6071, 0.9295, 0.5951, 0.9079, 0.6053, 0.9034, 0.6071, 0.9295, 0.5967, 0.9241, 0.0, 0.0, 0.0, 0.0, 0.0, 0.0, 0.0, 0.0, 0.6071, 0.9295, 0.6254, 0.9241, 0.6254, 0.97, 0.6145, 0.9666, 0.5967, 0.9241, 0.6071, 0.9295, 0.6145, 0.9666, 0.608, 0.97, 0.0, 0.0, 0.0, 0.0, 0.0, 0.0, 0.0, 0.0, 0.0, 0.0, 0.0, 0.0, 0.0, 0.0, 0.6145, 0.9666, 0.6254, 0.97, 0.6254, 0.9964, 0.608, 0.97, 0.6145, 0.9666, 0.6254, 0.9964, 0.0, 0.0, 0.0, 0.0, 0.0, 0.0, 0.6128, 0.2498, 0.6254, 0.2482, 0.6254, 0.2526, 0.6254, 0.2482, 0.6381, 0.2498, 0.6254, 0.2526, 0.3762, 0.7487, 0.3636, 0.7471, 0.3762, 0.7443, 0.3888, 0.7471, 0.3762, 0.7487, 0.3762, 0.7443])
me_cube.materials.append(mat_staff_materiale)
me_cube.use_remesh_preserve_volume = False
me_cube.use_remesh_preserve_attributes = False
me_cube.use_mirror_vertex_groups = False
me_cube.update()
me_cube_006 = bpy.data.meshes.new('Cube.006')
me_cube_006.from_pydata([(-0.04685, -0.01907, 1.863e-08), (-1.863e-08, -0.01907, -0.04685), (1.863e-08, -0.01907, 0.04685), (0.0, 0.07201, 0.0), (0.04685, -0.01907, -1.863e-08), (0.0, -0.06788, 0.0)], [], [(4, 3, 2), (0, 3, 1), (3, 4, 1), (2, 3, 0), (0, 1, 5), (4, 2, 5), (1, 4, 5), (2, 0, 5)])
_uv = me_cube_006.uv_layers.new(name='UVMap')
_uv.uv.foreach_set('vector', [0.356, 0.4998, 0.2375, 0.7302, 0.2375, 0.4998, 0.9233, 0.4964, 0.8013, 0.7336, 0.8013, 0.4964, 0.8013, 0.7336, 0.6793, 0.4964, 0.8013, 0.4964, 0.2375, 0.4998, 0.2375, 0.7302, 0.119, 0.4998, 0.9233, 0.4964, 0.8013, 0.4964, 0.8013, 0.3693, 0.356, 0.4998, 0.2375, 0.4998, 0.2375, 0.3763, 0.8013, 0.4964, 0.6793, 0.4964, 0.8013, 0.3693, 0.2375, 0.4998, 0.119, 0.4998, 0.2375, 0.3763])
me_cube_006.materials.append(mat_crystal_material)
me_cube_006.use_remesh_preserve_volume = False
me_cube_006.use_remesh_preserve_attributes = False
me_cube_006.use_mirror_vertex_groups = False
me_cube_006.update()

# ---- objects
ob_staff = bpy.data.objects.new('staff', me_cube)
ob_lamp_002 = bpy.data.objects.new('Lamp.002', light_lamp_002)
ob_lamp_001 = bpy.data.objects.new('Lamp.001', light_lamp_001)
ob_crystal = bpy.data.objects.new('Crystal', me_cube_006)
ob_empty = bpy.data.objects.new('Empty', None)
ob_lamp = bpy.data.objects.new('Lamp', light_lamp)
ob_camera = bpy.data.objects.new('Camera', cam_camera)

# ---- transforms, parenting, visibility, modifiers, constraints
ob_staff.location = (0.0, 0.0, 0.0)
ob_staff.lineart.crease_threshold = 0.0
ob_lamp_002.location = (-2.926, -2.73, 3.966)
ob_lamp_002.rotation_euler = (0.6503, 0.05522, 1.866)
ob_lamp_002.lock_rotations_4d = False
ob_lamp_002.empty_display_type = 'ARROWS'
ob_lamp_002.color = (0.0, 0.0, 0.0, 0.0)
ob_lamp_002.hide_viewport = True
ob_lamp_002.lineart.crease_threshold = 0.0
ob_lamp_001.location = (-3.636, -0.03214, 3.847)
ob_lamp_001.rotation_euler = (0.6503, 0.05522, 1.866)
ob_lamp_001.lock_rotations_4d = False
ob_lamp_001.empty_display_type = 'ARROWS'
ob_lamp_001.color = (0.0, 0.0, 0.0, 0.0)
ob_lamp_001.hide_viewport = True
ob_lamp_001.lineart.crease_threshold = 0.0
ob_crystal.location = (0.0, 0.3167, 0.0)
ob_crystal.lineart.crease_threshold = 0.0
ob_empty.location = (-0.2714, -0.8192, -2.0)
ob_empty.empty_display_type = 'IMAGE'
ob_empty.empty_image_offset = (0.0, 0.0)
ob_empty.color = (1.0, 1.0, 1.0, 0.5093)
ob_empty.hide_viewport = True
ob_empty.show_in_front = True
ob_empty.lineart.crease_threshold = 0.0
ob_lamp.location = (3.52, 1.005, 2.535)
ob_lamp.rotation_euler = (0.6503, 0.05522, 1.866)
ob_lamp.lock_rotations_4d = False
ob_lamp.empty_display_type = 'ARROWS'
ob_lamp.color = (0.0, 0.0, 0.0, 0.0)
ob_lamp.hide_viewport = True
ob_lamp.lineart.crease_threshold = 0.0
ob_camera.location = (1.331, -1.943, 1.454)
ob_camera.rotation_euler = (0.9783, -0.003911, 0.5653)
ob_camera.lock_rotations_4d = False
ob_camera.empty_display_type = 'ARROWS'
ob_camera.color = (0.0, 0.0, 0.0, 0.0)
ob_camera.display_type = 'WIRE'
ob_camera.lineart.crease_threshold = 0.0

# ---- collection membership
col_collection_1.objects.link(ob_staff)
col_collection_1.objects.link(ob_lamp_002)
col_collection_1.objects.link(ob_lamp_001)
col_collection_1.objects.link(ob_crystal)
col_collection_1.objects.link(ob_empty)
col_collection_1.objects.link(ob_lamp)
col_collection_1.objects.link(ob_camera)

# ---- scene / render settings (as saved in the file)
scene.camera = ob_camera
scene.frame_start = 1; scene.frame_end = 250; scene.frame_set(2)
scene.render.engine = 'BLENDER_EEVEE_NEXT'
scene.render.resolution_percentage = 50
scene.render.dither_intensity = 0.0
scene.cycles.use_denoising = False
scene.cycles.samples = 10
scene.cycles.sampling_pattern = 'TABULATED_SOBOL'
scene.cycles.light_sampling_threshold = 0.0
scene.cycles.use_adaptive_sampling = False
scene.cycles.use_light_tree = False
scene.cycles.blur_glossy = 0.0
scene.cycles.volume_bounces = 1
scene.cycles.pixel_filter_type = 'GAUSSIAN'
scene.cycles.sample_clamp_indirect = 0.0
scene.view_settings.view_transform = 'Standard'
bpy.context.view_layer.update()
